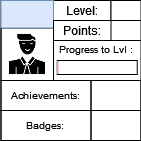

The diagram above was exported from draw.io. Its source (the exported page's mxGraphModel, read from the mxfile embedded in the PNG):
<mxGraphModel dx="76" dy="42" grid="1" gridSize="10" guides="1" tooltips="1" connect="1" arrows="1" fold="1" page="1" pageScale="1" pageWidth="827" pageHeight="1169" math="0" shadow="0">
  <root>
    <mxCell id="0" />
    <mxCell id="1" parent="0" />
    <mxCell id="3fvsm0NUnewVFNn8HCuP-1" value="" style="rounded=0;whiteSpace=wrap;html=1;" parent="1" vertex="1">
      <mxGeometry x="336.5" y="165" width="140" height="140" as="geometry" />
    </mxCell>
    <mxCell id="3fvsm0NUnewVFNn8HCuP-2" value="" style="rounded=0;whiteSpace=wrap;html=1;strokeColor=default;fontSize=10;" parent="1" vertex="1">
      <mxGeometry x="389" y="205" width="87.5" height="40" as="geometry" />
    </mxCell>
    <mxCell id="3fvsm0NUnewVFNn8HCuP-3" value="Level:" style="text;html=1;strokeColor=default;fillColor=none;align=center;verticalAlign=middle;whiteSpace=wrap;rounded=0;" parent="1" vertex="1">
      <mxGeometry x="389" y="165" width="57.5" height="20" as="geometry" />
    </mxCell>
    <mxCell id="3fvsm0NUnewVFNn8HCuP-4" value="" style="rounded=0;whiteSpace=wrap;html=1;strokeColor=default;fontSize=10;" parent="1" vertex="1">
      <mxGeometry x="392.75" y="225" width="80" height="14" as="geometry" />
    </mxCell>
    <mxCell id="3fvsm0NUnewVFNn8HCuP-6" value="Progress to Lvl :" style="text;html=1;strokeColor=none;fillColor=none;align=center;verticalAlign=middle;whiteSpace=wrap;rounded=0;fontSize=10;" parent="1" vertex="1">
      <mxGeometry x="389" y="199" width="85" height="30" as="geometry" />
    </mxCell>
    <mxCell id="3fvsm0NUnewVFNn8HCuP-7" value="" style="shape=image;html=1;verticalAlign=top;verticalLabelPosition=bottom;labelBackgroundColor=#ffffff;imageAspect=0;aspect=fixed;image=https://cdn0.iconfinder.com/data/icons/analytic-investment-and-balanced-scorecard/512/9Man_user_Student_Teacher_Avatar-128.png;strokeColor=default;fontSize=10;imageBorder=default;" parent="1" vertex="1">
      <mxGeometry x="336.5" y="192.5" width="52.5" height="52.5" as="geometry" />
    </mxCell>
    <mxCell id="3fvsm0NUnewVFNn8HCuP-8" value="" style="text;html=1;strokeColor=#6c8ebf;fillColor=#dae8fc;align=center;verticalAlign=middle;whiteSpace=wrap;rounded=0;fontSize=10;" parent="1" vertex="1">
      <mxGeometry x="336.5" y="165" width="52.5" height="27.5" as="geometry" />
    </mxCell>
    <mxCell id="3fvsm0NUnewVFNn8HCuP-9" value="Achievements:" style="text;html=1;strokeColor=default;fillColor=none;align=center;verticalAlign=middle;whiteSpace=wrap;rounded=0;fontSize=10;" parent="1" vertex="1">
      <mxGeometry x="336.5" y="245" width="90" height="30" as="geometry" />
    </mxCell>
    <mxCell id="3fvsm0NUnewVFNn8HCuP-10" value="Badges:" style="text;html=1;strokeColor=default;fillColor=none;align=center;verticalAlign=middle;whiteSpace=wrap;rounded=0;fontSize=10;" parent="1" vertex="1">
      <mxGeometry x="336.5" y="275" width="90" height="30" as="geometry" />
    </mxCell>
    <mxCell id="3fvsm0NUnewVFNn8HCuP-11" value="" style="text;html=1;strokeColor=default;fillColor=none;align=center;verticalAlign=middle;whiteSpace=wrap;rounded=0;fontSize=10;" parent="1" vertex="1">
      <mxGeometry x="426.5" y="245" width="50" height="30" as="geometry" />
    </mxCell>
    <mxCell id="3fvsm0NUnewVFNn8HCuP-12" value="" style="text;html=1;strokeColor=default;fillColor=none;align=center;verticalAlign=middle;whiteSpace=wrap;rounded=0;fontSize=10;" parent="1" vertex="1">
      <mxGeometry x="426.5" y="275" width="50" height="30" as="geometry" />
    </mxCell>
    <mxCell id="3fvsm0NUnewVFNn8HCuP-13" value="" style="rounded=0;whiteSpace=wrap;html=1;strokeColor=default;fontSize=10;" parent="1" vertex="1">
      <mxGeometry x="446.5" y="165" width="30" height="20" as="geometry" />
    </mxCell>
    <mxCell id="3fvsm0NUnewVFNn8HCuP-14" value="Points:" style="text;html=1;strokeColor=default;fillColor=none;align=center;verticalAlign=middle;whiteSpace=wrap;rounded=0;" parent="1" vertex="1">
      <mxGeometry x="389" y="185" width="57.5" height="20" as="geometry" />
    </mxCell>
    <mxCell id="E3l2862HQmyRlfRFLfaY-22" value="" style="rounded=0;whiteSpace=wrap;html=1;strokeColor=none;fontSize=10;fillColor=#f8cecc;" vertex="1" parent="1">
      <mxGeometry x="392.7499999999997" y="225.5" width="2" height="13" as="geometry" />
    </mxCell>
  </root>
</mxGraphModel>